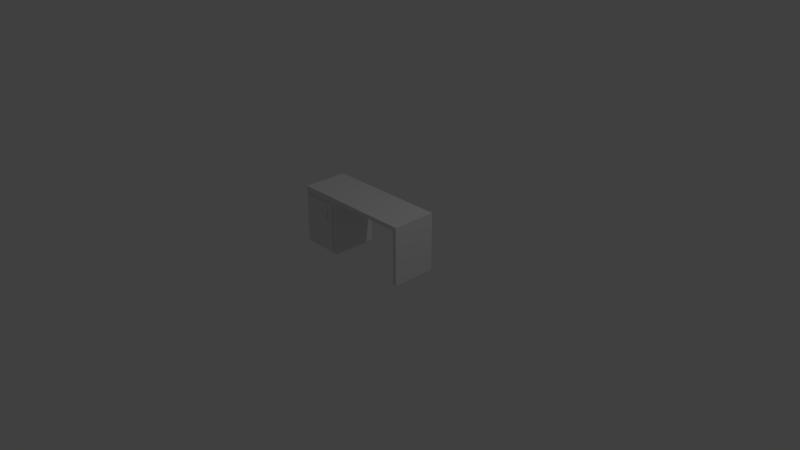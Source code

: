 # Source: desk.blend  (saved by Blender 2.79.0; exported with 4.5.12 LTS)
import bpy
from mathutils import Matrix  # noqa: F401  (used for matrix-valued properties, if any)

bpy.ops.wm.read_factory_settings(use_empty=True)
scene = bpy.context.scene
scene.name = 'Scene'

# ---- collections
col_collection_1 = bpy.data.collections.new('Collection 1'); scene.collection.children.link(col_collection_1)

# ---- materials (node trees are filled in below, after node groups)
mat_material = bpy.data.materials.new('Material')
mat_material.alpha_threshold = 0.0
mat_material.use_transparent_shadow = False
mat_material.roughness = 0.5
mat_material.line_color = (0.0, 0.0, 0.0, 1.0)

# ---- material node trees

# ---- world
world_world = bpy.data.worlds.new('World'); scene.world = world_world
world_world.color = (0.05088, 0.05088, 0.05088)
world_world.use_sun_shadow = False
world_world.sun_shadow_jitter_overblur = 0.0
world_world.cycles.sampling_method = 'MANUAL'

# ---- cameras
cam_camera = bpy.data.cameras.new('Camera')
cam_camera.clip_end = 100.0
cam_camera.lens = 35.0
cam_camera.sensor_width = 32.0
cam_camera.sensor_height = 18.0
cam_camera.ortho_scale = 7.314
cam_camera.dof.focus_distance = 0.0
cam_camera.dof.aperture_fstop = 128.0

# ---- lights
light_lamp = bpy.data.lights.new('Lamp', 'POINT')
light_lamp.transmission_factor = 0.0
light_lamp.cutoff_distance = 30.0
light_lamp.energy = 100.0
light_lamp.shadow_buffer_clip_start = 1.001
light_lamp.shadow_soft_size = 0.1
light_lamp.shadow_maximum_resolution = 0.006
light_lamp.use_absolute_resolution = True

# ---- meshes
me_cube = bpy.data.meshes.new('Cube')
me_cube.from_pydata([(0.8243, 0.3, -0.01006), (0.8243, -0.3, -0.01006), (-0.85, -0.3, -0.01006), (-0.85, 0.3, -0.01006), (0.8243, 0.3, 0.7728), (0.8243, -0.3, 0.7728), (-0.85, -0.3, 0.7728), (-0.85, 0.3, 0.7728), (0.743, 0.3, -0.01006), (-0.2863, 0.3, -0.01006), (0.7688, -0.3, -0.01006), (-0.2863, -0.3, -0.01006), (0.7688, 0.3, 0.7728), (-0.2863, 0.3, 0.7728), (0.7688, -0.3, 0.7728), (-0.2863, -0.3, 0.7728), (0.8243, 0.3, 0.7202), (0.8243, -0.3, 0.7202), (-0.85, -0.3, 0.7202), (-0.85, 0.3, 0.7202), (0.7688, 0.3, 0.7202), (-0.2863, 0.3, 0.7202), (0.7688, -0.3, 0.7202), (-0.2863, -0.3, 0.7202), (-0.3361, 0.3, -0.01006), (-0.8002, 0.3, -0.01006), (-0.3361, -0.3, -0.01006), (-0.8002, -0.3, -0.01006), (-0.3361, 0.3, 0.7728), (-0.8002, 0.3, 0.7728), (-0.3361, -0.3, 0.7728), (-0.8002, -0.3, 0.7728), (-0.3361, 0.3, 0.7202), (-0.8002, 0.3, 0.7202), (-0.3361, -0.3, 0.7202), (-0.8002, -0.3, 0.7202), (-0.2863, -0.3, 0.6706), (-0.2863, -0.3, 0.0395), (-0.85, -0.3, 0.0395), (-0.85, -0.3, 0.6706), (-0.85, 0.3, 0.0395), (-0.85, 0.3, 0.6706), (-0.2863, 0.3, 0.0395), (-0.2863, 0.3, 0.6706), (-0.3361, -0.3, 0.6706), (-0.3361, -0.3, 0.0395), (-0.8002, -0.3, 0.6706), (-0.8002, -0.3, 0.0395), (-0.3361, 0.3, 0.0395), (-0.3361, 0.3, 0.6706), (-0.8002, 0.3, 0.0395), (-0.8002, 0.3, 0.6706), (-0.3361, -0.3286, 0.6706), (-0.3361, -0.3286, 0.0395), (-0.8002, -0.3286, 0.6706), (-0.8002, -0.3286, 0.0395), (-0.3361, -0.3286, 0.3551), (-0.4393, -0.3286, 0.4732), (-0.3361, -0.3286, 0.5128), (-0.4088, -0.3286, 0.4732), (-0.4393, -0.3286, 0.59), (-0.4088, -0.3286, 0.59), (-0.4393, -0.3578, 0.4732), (-0.4088, -0.3578, 0.4732), (-0.4393, -0.3578, 0.59), (-0.4088, -0.3578, 0.59)], [], [(25, 27, 2, 3), (29, 7, 6, 31), (16, 4, 5, 17), (35, 31, 6, 18), (18, 6, 7, 19), (50, 25, 3, 40), (16, 0, 8, 20), (42, 37, 11, 9), (17, 5, 14, 22), (22, 14, 15, 23), (4, 12, 14, 5), (12, 13, 15, 14), (0, 1, 10, 8), (20, 8, 10, 22), (21, 20, 22, 23), (1, 17, 22, 10), (12, 20, 21, 13), (4, 16, 20, 12), (29, 33, 19, 7), (39, 18, 19, 41), (46, 35, 18, 39), (0, 16, 17, 1), (36, 23, 34, 44), (44, 34, 35, 46), (13, 21, 32, 28), (28, 32, 33, 29), (42, 9, 24, 48), (48, 24, 25, 50), (23, 15, 30, 34), (34, 30, 31, 35), (13, 28, 30, 15), (28, 29, 31, 30), (9, 11, 26, 24), (24, 26, 27, 25), (32, 49, 51, 33), (49, 48, 50, 51), (21, 43, 49, 32), (43, 42, 48, 49), (26, 45, 47, 27), (44, 46, 54, 52), (11, 37, 45, 26), (37, 36, 44, 45), (27, 47, 38, 2), (47, 46, 39, 38), (2, 38, 40, 3), (38, 39, 41, 40), (21, 23, 36, 43), (43, 36, 37, 42), (33, 51, 41, 19), (51, 50, 40, 41), (46, 47, 55, 54), (45, 44, 52, 58, 56, 53), (47, 45, 53, 55), (53, 56, 59, 57, 60, 61, 58, 52, 54, 55), (59, 61, 65, 63), (56, 58, 61, 59), (63, 65, 64, 62), (61, 60, 64, 65), (60, 57, 62, 64), (57, 59, 63, 62)])
_uv = me_cube.uv_layers.new(name='UVMap')
_uv.uv.foreach_set('vector', [0.765, 0.7912, 0.765, 0.5825, 0.783, 0.5825, 0.783, 0.7912, 0.783, 0.5651, 0.783, 0.5825, 0.5661, 0.5825, 0.5661, 0.5651, 0.2169, 0.6008, 0.2169, 0.5825, 0.4339, 0.5825, 0.4339, 0.6008, 0.01903, 0.01733, 2.155e-08, 0.01733, 0.0, 0.0, 0.01903, 0.0, 0.783, 0.01831, 0.783, 1.617e-06, 1.0, 0.0, 1.0, 0.01831, 0.5482, 0.5651, 0.5661, 0.5651, 0.5661, 0.5825, 0.5482, 0.5825, 0.3021, 0.0, 0.5661, 1.037e-07, 0.5661, 0.02826, 0.3021, 0.01932, 0.783, 0.7632, 1.0, 0.7632, 1.0, 0.7804, 0.783, 0.7804, 0.01903, 0.5825, 8.62e-08, 0.5825, 6.465e-08, 0.5632, 0.01903, 0.5632, 0.01903, 0.5632, 6.465e-08, 0.5632, 2.155e-08, 0.1961, 0.01903, 0.1961, 0.783, 0.0, 0.783, 0.01932, 0.5661, 0.01932, 0.5661, 3.318e-07, 0.783, 0.01932, 0.783, 0.3864, 0.5661, 0.3864, 0.5661, 0.01932, 0.4633, 0.5825, 0.4633, 0.7912, 0.4432, 0.7912, 0.4339, 0.5825, 0.7831, 0.5264, 0.783, 0.2723, 1.0, 0.2724, 1.0, 0.5264, 3.233e-08, 0.9495, 0.0, 0.5825, 0.2169, 0.5825, 0.2169, 0.9495, 0.283, 0.5825, 0.01903, 0.5825, 0.01903, 0.5632, 0.283, 0.5632, 0.283, 0.01932, 0.3021, 0.01932, 0.3021, 0.3864, 0.283, 0.3864, 0.283, 0.0, 0.3021, 0.0, 0.3021, 0.01932, 0.283, 0.01932, 0.283, 0.5651, 0.3021, 0.5651, 0.3021, 0.5825, 0.283, 0.5825, 0.783, 0.03555, 0.783, 0.01831, 1.0, 0.01831, 1.0, 0.03555, 0.03695, 0.01733, 0.01903, 0.01733, 0.01903, 0.0, 0.03695, 4.147e-08, 0.2169, 0.8548, 0.2169, 0.6008, 0.4339, 0.6008, 0.4339, 0.8548, 0.03695, 0.1961, 0.01903, 0.1961, 0.01903, 0.1788, 0.03695, 0.1788, 0.03695, 0.1788, 0.01903, 0.1788, 0.01903, 0.01733, 0.03695, 0.01733, 0.283, 0.3864, 0.3021, 0.3864, 0.3021, 0.4037, 0.283, 0.4037, 0.283, 0.4037, 0.3021, 0.4037, 0.3021, 0.5651, 0.283, 0.5651, 0.5482, 0.3864, 0.5661, 0.3864, 0.5661, 0.4037, 0.5482, 0.4037, 0.5482, 0.4037, 0.5661, 0.4037, 0.5661, 0.5651, 0.5482, 0.5651, 0.01903, 0.1961, 2.155e-08, 0.1961, 4.31e-08, 0.1788, 0.01903, 0.1788, 0.01903, 0.1788, 4.31e-08, 0.1788, 2.155e-08, 0.01733, 0.01903, 0.01733, 0.783, 0.3864, 0.783, 0.4037, 0.5661, 0.4037, 0.5661, 0.3864, 0.783, 0.4037, 0.783, 0.5651, 0.5661, 0.5651, 0.5661, 0.4037, 0.5792, 0.7912, 0.5792, 0.5825, 0.5972, 0.5825, 0.5972, 0.7912, 0.5972, 0.7912, 0.5972, 0.5825, 0.765, 0.5825, 0.765, 0.7912, 0.3021, 0.4037, 0.32, 0.4037, 0.32, 0.5651, 0.3021, 0.5651, 0.32, 0.4037, 0.5482, 0.4037, 0.5482, 0.5651, 0.32, 0.5651, 0.3021, 0.3864, 0.32, 0.3864, 0.32, 0.4037, 0.3021, 0.4037, 0.32, 0.3864, 0.5482, 0.3864, 0.5482, 0.4037, 0.32, 0.4037, 0.283, 0.1788, 0.2651, 0.1788, 0.2651, 0.01733, 0.283, 0.01734, 0.5661, 0.5825, 0.5661, 0.7439, 0.5558, 0.7439, 0.5558, 0.5825, 0.283, 0.1961, 0.2651, 0.1961, 0.2651, 0.1788, 0.283, 0.1788, 0.2651, 0.1961, 0.03695, 0.1961, 0.03695, 0.1788, 0.2651, 0.1788, 0.283, 0.01734, 0.2651, 0.01733, 0.2651, 4.147e-08, 0.283, 4.147e-08, 0.2651, 0.01733, 0.03695, 0.01733, 0.03695, 4.147e-08, 0.2651, 4.147e-08, 0.783, 0.2723, 0.783, 0.2551, 1.0, 0.2551, 1.0, 0.2723, 0.783, 0.2551, 0.783, 0.03555, 1.0, 0.03555, 1.0, 0.2551, 0.783, 0.5264, 1.0, 0.5264, 1.0, 0.5437, 0.783, 0.5437, 0.783, 0.5437, 1.0, 0.5437, 1.0, 0.7632, 0.783, 0.7632, 0.3021, 0.5651, 0.32, 0.5651, 0.32, 0.5825, 0.3021, 0.5825, 0.32, 0.5651, 0.5482, 0.5651, 0.5482, 0.5825, 0.32, 0.5825, 0.4736, 0.802, 0.4736, 0.5825, 0.4839, 0.5825, 0.4839, 0.802, 0.4736, 0.5825, 0.4736, 0.802, 0.4633, 0.802, 0.4633, 0.7471, 0.4633, 0.6922, 0.4633, 0.5825, 0.4839, 0.7439, 0.4839, 0.5825, 0.4943, 0.5825, 0.4943, 0.7439, 0.783, 1.0, 0.783, 0.8902, 0.8093, 0.8491, 0.8203, 0.8491, 0.8203, 0.8085, 0.8093, 0.8085, 0.783, 0.8353, 0.783, 0.7804, 0.9508, 0.7804, 0.9508, 1.0, 0.5452, 0.6231, 0.5452, 0.5825, 0.5558, 0.5825, 0.5558, 0.6231, 0.783, 0.8902, 0.783, 0.8353, 0.8093, 0.8085, 0.8093, 0.8491, 0.5053, 0.5825, 0.5053, 0.6231, 0.4943, 0.6231, 0.4943, 0.5825, 0.5346, 0.5825, 0.5346, 0.5931, 0.5241, 0.5931, 0.5241, 0.5825, 0.5452, 0.5825, 0.5452, 0.6231, 0.5346, 0.6231, 0.5346, 0.5825, 0.5135, 0.5931, 0.5135, 0.5825, 0.5241, 0.5825, 0.5241, 0.5931])
me_cube.materials.append(mat_material)
me_cube.use_remesh_preserve_volume = False
me_cube.use_remesh_preserve_attributes = False
me_cube.use_mirror_vertex_groups = False
me_cube.use_paint_bone_selection = False
me_cube.use_paint_mask = True
me_cube.update()

# ---- objects
ob_desk = bpy.data.objects.new('desk', me_cube)
ob_lamp = bpy.data.objects.new('Lamp', light_lamp)
ob_camera = bpy.data.objects.new('Camera', cam_camera)

# ---- transforms, parenting, visibility, modifiers, constraints
ob_desk.location = (0.0, 0.0, 0.0)
ob_desk.lock_rotations_4d = False
ob_desk.empty_display_type = 'ARROWS'
ob_desk.lineart.crease_threshold = 0.0
ob_lamp.location = (4.076, 1.005, 5.904)
ob_lamp.rotation_euler = (0.6503, 0.05522, 1.866)
ob_lamp.lock_rotations_4d = False
ob_lamp.empty_display_type = 'ARROWS'
ob_lamp.color = (0.0, 0.0, 0.0, 0.0)
ob_lamp.lineart.crease_threshold = 0.0
ob_camera.location = (7.481, -6.508, 5.344)
ob_camera.rotation_euler = (1.109, 0.0, 0.8149)
ob_camera.lock_rotations_4d = False
ob_camera.empty_display_type = 'ARROWS'
ob_camera.color = (0.0, 0.0, 0.0, 0.0)
ob_camera.display_type = 'WIRE'
ob_camera.lineart.crease_threshold = 0.0

# ---- collection membership
col_collection_1.objects.link(ob_desk)
col_collection_1.objects.link(ob_lamp)
col_collection_1.objects.link(ob_camera)

# ---- scene / render settings (as saved in the file)
scene.camera = ob_camera
scene.frame_start = 1; scene.frame_end = 250; scene.frame_set(1)
scene.render.engine = 'BLENDER_EEVEE_NEXT'
scene.render.resolution_percentage = 50
scene.render.dither_intensity = 0.0
scene.cycles.use_denoising = False
scene.cycles.samples = 128
scene.cycles.sampling_pattern = 'TABULATED_SOBOL'
scene.cycles.use_adaptive_sampling = False
scene.cycles.use_light_tree = False
scene.cycles.blur_glossy = 0.0
scene.cycles.sample_clamp_indirect = 0.0
scene.view_settings.view_transform = 'Standard'
bpy.context.view_layer.update()
